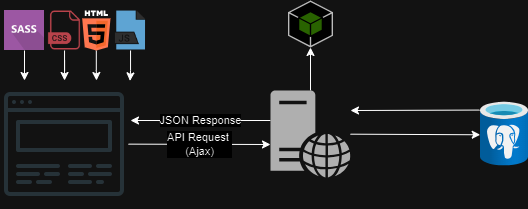

The diagram above was exported from draw.io. Its source (the exported page's mxGraphModel, read from the mxfile embedded in the PNG):
<mxGraphModel dx="707" dy="413" grid="1" gridSize="10" guides="1" tooltips="1" connect="1" arrows="1" fold="1" page="1" pageScale="1" pageWidth="827" pageHeight="1169" math="0" shadow="0">
  <root>
    <mxCell id="0" />
    <mxCell id="1" parent="0" />
    <mxCell id="_DZ7YIzu8QpYRoed0Rm--1" value="" style="shape=image;html=1;verticalAlign=top;verticalLabelPosition=bottom;labelBackgroundColor=#ffffff;imageAspect=0;aspect=fixed;image=https://cdn1.iconfinder.com/data/icons/seo-and-web-development-6/32/Web_website_favorite_site_star-128.png" parent="1" vertex="1">
      <mxGeometry x="250" y="190" width="128" height="128" as="geometry" />
    </mxCell>
    <mxCell id="fYva08ldqFkKZl1I08zy-6" style="edgeStyle=orthogonalEdgeStyle;rounded=0;orthogonalLoop=1;jettySize=auto;html=1;entryX=0.75;entryY=0;entryDx=0;entryDy=0;" edge="1" parent="1" source="_DZ7YIzu8QpYRoed0Rm--11" target="_DZ7YIzu8QpYRoed0Rm--1">
      <mxGeometry relative="1" as="geometry" />
    </mxCell>
    <mxCell id="_DZ7YIzu8QpYRoed0Rm--11" value="" style="dashed=0;outlineConnect=0;html=1;align=center;labelPosition=center;verticalLabelPosition=bottom;verticalAlign=top;shape=mxgraph.weblogos.html5" parent="1" vertex="1">
      <mxGeometry x="331.67" y="120" width="28.33" height="40" as="geometry" />
    </mxCell>
    <mxCell id="fYva08ldqFkKZl1I08zy-3" value="" style="edgeStyle=orthogonalEdgeStyle;rounded=0;orthogonalLoop=1;jettySize=auto;html=1;" edge="1" parent="1" source="_DZ7YIzu8QpYRoed0Rm--14" target="_DZ7YIzu8QpYRoed0Rm--1">
      <mxGeometry relative="1" as="geometry">
        <Array as="points">
          <mxPoint x="274" y="190" />
          <mxPoint x="274" y="190" />
        </Array>
      </mxGeometry>
    </mxCell>
    <mxCell id="_DZ7YIzu8QpYRoed0Rm--14" value="" style="shape=image;html=1;verticalAlign=top;verticalLabelPosition=bottom;labelBackgroundColor=#ffffff;imageAspect=0;aspect=fixed;image=https://cdn0.iconfinder.com/data/icons/long-shadow-web-icons/512/sass-128.png" parent="1" vertex="1">
      <mxGeometry x="254" y="120" width="40" height="40" as="geometry" />
    </mxCell>
    <mxCell id="fYva08ldqFkKZl1I08zy-4" value="" style="edgeStyle=orthogonalEdgeStyle;rounded=0;orthogonalLoop=1;jettySize=auto;html=1;" edge="1" parent="1" source="_DZ7YIzu8QpYRoed0Rm--19" target="_DZ7YIzu8QpYRoed0Rm--1">
      <mxGeometry relative="1" as="geometry" />
    </mxCell>
    <mxCell id="_DZ7YIzu8QpYRoed0Rm--19" value="" style="shape=image;html=1;verticalAlign=top;verticalLabelPosition=bottom;labelBackgroundColor=#ffffff;imageAspect=0;aspect=fixed;image=https://cdn4.iconfinder.com/data/icons/file-extension-names-vol-8/512/33-128.png" parent="1" vertex="1">
      <mxGeometry x="294" y="120" width="40" height="40" as="geometry" />
    </mxCell>
    <mxCell id="_DZ7YIzu8QpYRoed0Rm--29" value="" style="shape=image;html=1;verticalAlign=top;verticalLabelPosition=bottom;labelBackgroundColor=#ffffff;imageAspect=0;aspect=fixed;image=https://cdn0.iconfinder.com/data/icons/file-names-26/512/27-128.png" parent="1" vertex="1">
      <mxGeometry x="360" y="120" width="40" height="40" as="geometry" />
    </mxCell>
    <mxCell id="_DZ7YIzu8QpYRoed0Rm--35" value="" style="endArrow=classic;html=1;rounded=0;entryX=0;entryY=0.5;entryDx=0;entryDy=0;" parent="1" edge="1">
      <mxGeometry relative="1" as="geometry">
        <mxPoint x="378" y="253.64" as="sourcePoint" />
        <mxPoint x="520" y="254" as="targetPoint" />
      </mxGeometry>
    </mxCell>
    <mxCell id="_DZ7YIzu8QpYRoed0Rm--36" value="API Request&amp;nbsp;&lt;div&gt;(Ajax)&lt;/div&gt;" style="edgeLabel;resizable=0;html=1;;align=center;verticalAlign=middle;" parent="_DZ7YIzu8QpYRoed0Rm--35" connectable="0" vertex="1">
      <mxGeometry relative="1" as="geometry" />
    </mxCell>
    <mxCell id="_DZ7YIzu8QpYRoed0Rm--37" value="" style="endArrow=classic;html=1;rounded=0;" parent="1" edge="1">
      <mxGeometry relative="1" as="geometry">
        <mxPoint x="520" y="230" as="sourcePoint" />
        <mxPoint x="380" y="230" as="targetPoint" />
      </mxGeometry>
    </mxCell>
    <mxCell id="_DZ7YIzu8QpYRoed0Rm--38" value="JSON&amp;nbsp;Response" style="edgeLabel;resizable=0;html=1;;align=center;verticalAlign=middle;" parent="_DZ7YIzu8QpYRoed0Rm--37" connectable="0" vertex="1">
      <mxGeometry relative="1" as="geometry" />
    </mxCell>
    <mxCell id="_DZ7YIzu8QpYRoed0Rm--43" value="" style="edgeStyle=orthogonalEdgeStyle;rounded=0;orthogonalLoop=1;jettySize=auto;html=1;" parent="1" source="_DZ7YIzu8QpYRoed0Rm--40" target="_DZ7YIzu8QpYRoed0Rm--42" edge="1">
      <mxGeometry relative="1" as="geometry" />
    </mxCell>
    <mxCell id="_DZ7YIzu8QpYRoed0Rm--40" value="" style="sketch=0;pointerEvents=1;shadow=0;dashed=0;html=1;strokeColor=none;fillColor=#505050;labelPosition=center;verticalLabelPosition=bottom;verticalAlign=top;outlineConnect=0;align=center;shape=mxgraph.office.servers.web_server;" parent="1" vertex="1">
      <mxGeometry x="520" y="200" width="80" height="87" as="geometry" />
    </mxCell>
    <mxCell id="_DZ7YIzu8QpYRoed0Rm--42" value="" style="outlineConnect=0;dashed=0;verticalLabelPosition=bottom;verticalAlign=top;align=center;html=1;shape=mxgraph.aws3.android;fillColor=#8CC64F;gradientColor=none;" parent="1" vertex="1">
      <mxGeometry x="537.5" y="110" width="45" height="47" as="geometry" />
    </mxCell>
    <mxCell id="_DZ7YIzu8QpYRoed0Rm--44" value="" style="image;aspect=fixed;html=1;points=[];align=center;fontSize=12;image=img/lib/azure2/databases/Azure_Database_PostgreSQL_Server.svg;" parent="1" vertex="1">
      <mxGeometry x="730" y="211.5" width="48" height="64" as="geometry" />
    </mxCell>
    <mxCell id="_DZ7YIzu8QpYRoed0Rm--48" value="" style="endArrow=classic;html=1;rounded=0;entryX=-0.006;entryY=0.512;entryDx=0;entryDy=0;entryPerimeter=0;" parent="1" source="_DZ7YIzu8QpYRoed0Rm--40" target="_DZ7YIzu8QpYRoed0Rm--44" edge="1">
      <mxGeometry relative="1" as="geometry">
        <mxPoint x="600" y="253.57999999999998" as="sourcePoint" />
        <mxPoint x="690" y="254" as="targetPoint" />
      </mxGeometry>
    </mxCell>
    <mxCell id="_DZ7YIzu8QpYRoed0Rm--50" value="" style="endArrow=classic;html=1;rounded=0;exitX=-0.021;exitY=0.126;exitDx=0;exitDy=0;exitPerimeter=0;entryX=1;entryY=0.23;entryDx=0;entryDy=0;entryPerimeter=0;" parent="1" source="_DZ7YIzu8QpYRoed0Rm--44" target="_DZ7YIzu8QpYRoed0Rm--40" edge="1">
      <mxGeometry relative="1" as="geometry">
        <mxPoint x="710" y="220" as="sourcePoint" />
        <mxPoint x="600" y="220" as="targetPoint" />
      </mxGeometry>
    </mxCell>
    <mxCell id="fYva08ldqFkKZl1I08zy-7" style="edgeStyle=orthogonalEdgeStyle;rounded=0;orthogonalLoop=1;jettySize=auto;html=1;entryX=1.012;entryY=0.003;entryDx=0;entryDy=0;entryPerimeter=0;" edge="1" parent="1" source="_DZ7YIzu8QpYRoed0Rm--29" target="_DZ7YIzu8QpYRoed0Rm--1">
      <mxGeometry relative="1" as="geometry" />
    </mxCell>
  </root>
</mxGraphModel>